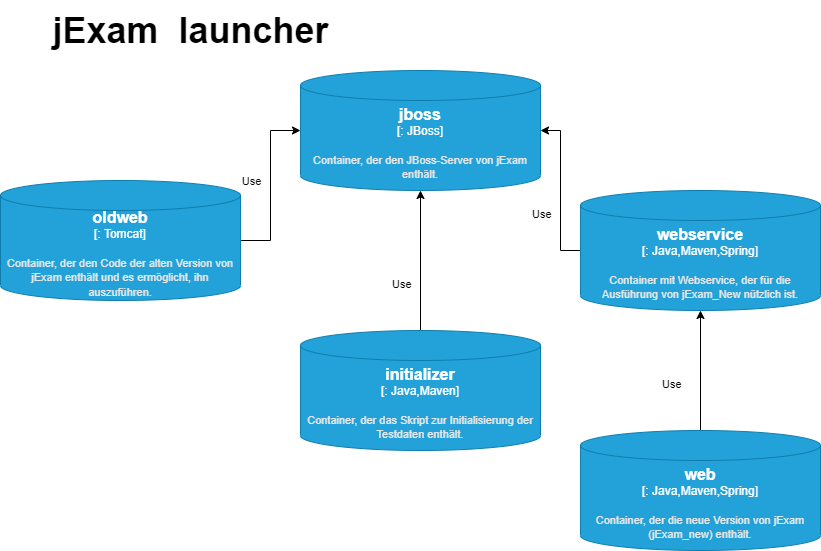

The diagram above was exported from draw.io. Its source (the exported page's mxGraphModel, read from the mxfile embedded in the PNG):
<mxGraphModel dx="1865" dy="528" grid="1" gridSize="10" guides="1" tooltips="1" connect="1" arrows="1" fold="1" page="1" pageScale="1" pageWidth="827" pageHeight="1169" math="0" shadow="0">
  <root>
    <mxCell id="0" />
    <mxCell id="1" parent="0" />
    <object placeholders="1" c4Type="jboss" c4Container="" c4Technology="JBoss" c4Description="Container, der den JBoss-Server von jExam enthält." label="&lt;font style=&quot;font-size: 16px&quot;&gt;&lt;b&gt;%c4Type%&lt;/font&gt;&lt;div&gt;[%c4Container%:&amp;nbsp;%c4Technology%]&lt;/div&gt;&lt;br&gt;&lt;div&gt;&lt;font style=&quot;font-size: 11px&quot;&gt;&lt;font color=&quot;#E6E6E6&quot;&gt;%c4Description%&lt;/font&gt;&lt;/div&gt;" id="iuMF6yPwsmLpNmAL2OJ7-6">
      <mxCell style="shape=cylinder3;size=15;whiteSpace=wrap;html=1;boundedLbl=1;rounded=0;labelBackgroundColor=none;fillColor=#23A2D9;fontSize=12;fontColor=#ffffff;align=center;strokeColor=#0E7DAD;metaEdit=1;points=[[0.5,0,0],[1,0.25,0],[1,0.5,0],[1,0.75,0],[0.5,1,0],[0,0.75,0],[0,0.5,0],[0,0.25,0]];resizable=0;" parent="1" vertex="1">
        <mxGeometry x="280" y="240" width="240" height="120" as="geometry" />
      </mxCell>
    </object>
    <mxCell id="iuMF6yPwsmLpNmAL2OJ7-18" style="edgeStyle=orthogonalEdgeStyle;rounded=0;orthogonalLoop=1;jettySize=auto;html=1;" parent="1" source="iuMF6yPwsmLpNmAL2OJ7-8" target="iuMF6yPwsmLpNmAL2OJ7-6" edge="1">
      <mxGeometry relative="1" as="geometry" />
    </mxCell>
    <mxCell id="iuMF6yPwsmLpNmAL2OJ7-23" value="Use" style="edgeLabel;html=1;align=center;verticalAlign=middle;resizable=0;points=[];" parent="iuMF6yPwsmLpNmAL2OJ7-18" vertex="1" connectable="0">
      <mxGeometry x="-0.5754" y="-3" relative="1" as="geometry">
        <mxPoint x="-23" y="-54" as="offset" />
      </mxGeometry>
    </mxCell>
    <object placeholders="1" c4Type="oldweb" c4Container="" c4Technology="Tomcat" c4Description=" Container, der den Code der alten Version von jExam enthält und es ermöglicht, ihn auszuführen. " label="&lt;font style=&quot;font-size: 16px&quot;&gt;&lt;b&gt;%c4Type%&lt;/font&gt;&lt;div&gt;[%c4Container%:&amp;nbsp;%c4Technology%]&lt;/div&gt;&lt;br&gt;&lt;div&gt;&lt;font style=&quot;font-size: 11px&quot;&gt;&lt;font color=&quot;#E6E6E6&quot;&gt;%c4Description%&lt;/font&gt;&lt;/div&gt;" id="iuMF6yPwsmLpNmAL2OJ7-8">
      <mxCell style="shape=cylinder3;size=15;whiteSpace=wrap;html=1;boundedLbl=1;rounded=0;labelBackgroundColor=none;fillColor=#23A2D9;fontSize=12;fontColor=#ffffff;align=center;strokeColor=#0E7DAD;metaEdit=1;points=[[0.5,0,0],[1,0.25,0],[1,0.5,0],[1,0.75,0],[0.5,1,0],[0,0.75,0],[0,0.5,0],[0,0.25,0]];resizable=0;" parent="1" vertex="1">
        <mxGeometry x="-20" y="350" width="240" height="120" as="geometry" />
      </mxCell>
    </object>
    <mxCell id="iuMF6yPwsmLpNmAL2OJ7-20" style="edgeStyle=orthogonalEdgeStyle;rounded=0;orthogonalLoop=1;jettySize=auto;html=1;" parent="1" source="iuMF6yPwsmLpNmAL2OJ7-9" target="iuMF6yPwsmLpNmAL2OJ7-6" edge="1">
      <mxGeometry relative="1" as="geometry" />
    </mxCell>
    <object placeholders="1" c4Type="webservice" c4Container="" c4Technology="Java,Maven,Spring" c4Description="Container mit Webservice, der für die Ausführung von jExam_New nützlich ist." label="&lt;font style=&quot;font-size: 16px&quot;&gt;&lt;b&gt;%c4Type%&lt;/font&gt;&lt;div&gt;[%c4Container%:&amp;nbsp;%c4Technology%]&lt;/div&gt;&lt;br&gt;&lt;div&gt;&lt;font style=&quot;font-size: 11px&quot;&gt;&lt;font color=&quot;#E6E6E6&quot;&gt;%c4Description%&lt;/font&gt;&lt;/div&gt;" id="iuMF6yPwsmLpNmAL2OJ7-9">
      <mxCell style="shape=cylinder3;size=15;whiteSpace=wrap;html=1;boundedLbl=1;rounded=0;labelBackgroundColor=none;fillColor=#23A2D9;fontSize=12;fontColor=#ffffff;align=center;strokeColor=#0E7DAD;metaEdit=1;points=[[0.5,0,0],[1,0.25,0],[1,0.5,0],[1,0.75,0],[0.5,1,0],[0,0.75,0],[0,0.5,0],[0,0.25,0]];resizable=0;" parent="1" vertex="1">
        <mxGeometry x="560" y="360" width="240" height="120" as="geometry" />
      </mxCell>
    </object>
    <mxCell id="iuMF6yPwsmLpNmAL2OJ7-21" style="edgeStyle=orthogonalEdgeStyle;rounded=0;orthogonalLoop=1;jettySize=auto;html=1;entryX=0.5;entryY=1;entryDx=0;entryDy=0;entryPerimeter=0;" parent="1" source="iuMF6yPwsmLpNmAL2OJ7-10" target="iuMF6yPwsmLpNmAL2OJ7-9" edge="1">
      <mxGeometry relative="1" as="geometry">
        <Array as="points" />
      </mxGeometry>
    </mxCell>
    <object placeholders="1" c4Type="web" c4Container="" c4Technology="Java,Maven,Spring" c4Description="Container, der die neue Version von jExam (jExam_new) enthält." label="&lt;font style=&quot;font-size: 16px&quot;&gt;&lt;b&gt;%c4Type%&lt;/font&gt;&lt;div&gt;[%c4Container%:&amp;nbsp;%c4Technology%]&lt;/div&gt;&lt;br&gt;&lt;div&gt;&lt;font style=&quot;font-size: 11px&quot;&gt;&lt;font color=&quot;#E6E6E6&quot;&gt;%c4Description%&lt;/font&gt;&lt;/div&gt;" id="iuMF6yPwsmLpNmAL2OJ7-10">
      <mxCell style="shape=cylinder3;size=15;whiteSpace=wrap;html=1;boundedLbl=1;rounded=0;labelBackgroundColor=none;fillColor=#23A2D9;fontSize=12;fontColor=#ffffff;align=center;strokeColor=#0E7DAD;metaEdit=1;points=[[0.5,0,0],[1,0.25,0],[1,0.5,0],[1,0.75,0],[0.5,1,0],[0,0.75,0],[0,0.5,0],[0,0.25,0]];resizable=0;" parent="1" vertex="1">
        <mxGeometry x="560" y="600" width="240" height="120" as="geometry" />
      </mxCell>
    </object>
    <mxCell id="iuMF6yPwsmLpNmAL2OJ7-19" style="edgeStyle=orthogonalEdgeStyle;rounded=0;orthogonalLoop=1;jettySize=auto;html=1;entryX=0.5;entryY=1;entryDx=0;entryDy=0;entryPerimeter=0;" parent="1" source="iuMF6yPwsmLpNmAL2OJ7-11" target="iuMF6yPwsmLpNmAL2OJ7-6" edge="1">
      <mxGeometry relative="1" as="geometry" />
    </mxCell>
    <object placeholders="1" c4Type="initializer" c4Container="" c4Technology="Java,Maven" c4Description="Container, der das Skript zur Initialisierung der Testdaten enthält." label="&lt;font style=&quot;font-size: 16px&quot;&gt;&lt;b&gt;%c4Type%&lt;/font&gt;&lt;div&gt;[%c4Container%:&amp;nbsp;%c4Technology%]&lt;/div&gt;&lt;br&gt;&lt;div&gt;&lt;font style=&quot;font-size: 11px&quot;&gt;&lt;font color=&quot;#E6E6E6&quot;&gt;%c4Description%&lt;/font&gt;&lt;/div&gt;" id="iuMF6yPwsmLpNmAL2OJ7-11">
      <mxCell style="shape=cylinder3;size=15;whiteSpace=wrap;html=1;boundedLbl=1;rounded=0;labelBackgroundColor=none;fillColor=#23A2D9;fontSize=12;fontColor=#ffffff;align=center;strokeColor=#0E7DAD;metaEdit=1;points=[[0.5,0,0],[1,0.25,0],[1,0.5,0],[1,0.75,0],[0.5,1,0],[0,0.75,0],[0,0.5,0],[0,0.25,0]];resizable=0;" parent="1" vertex="1">
        <mxGeometry x="280" y="500" width="240" height="120" as="geometry" />
      </mxCell>
    </object>
    <mxCell id="iuMF6yPwsmLpNmAL2OJ7-24" value="&lt;span style=&quot;color: rgb(0, 0, 0); font-family: helvetica; font-size: 11px; font-style: normal; font-weight: 400; letter-spacing: normal; text-align: center; text-indent: 0px; text-transform: none; word-spacing: 0px; background-color: rgb(255, 255, 255); display: inline; float: none;&quot;&gt;Use&lt;/span&gt;" style="text;whiteSpace=wrap;html=1;" parent="1" vertex="1">
      <mxGeometry x="370" y="440" width="50" height="30" as="geometry" />
    </mxCell>
    <mxCell id="iuMF6yPwsmLpNmAL2OJ7-25" value="&lt;span style=&quot;color: rgb(0, 0, 0); font-family: helvetica; font-size: 11px; font-style: normal; font-weight: 400; letter-spacing: normal; text-align: center; text-indent: 0px; text-transform: none; word-spacing: 0px; background-color: rgb(255, 255, 255); display: inline; float: none;&quot;&gt;Use&lt;/span&gt;" style="text;whiteSpace=wrap;html=1;" parent="1" vertex="1">
      <mxGeometry x="510" y="370" width="50" height="30" as="geometry" />
    </mxCell>
    <mxCell id="iuMF6yPwsmLpNmAL2OJ7-26" value="&lt;span style=&quot;color: rgb(0, 0, 0); font-family: helvetica; font-size: 11px; font-style: normal; font-weight: 400; letter-spacing: normal; text-align: center; text-indent: 0px; text-transform: none; word-spacing: 0px; background-color: rgb(255, 255, 255); display: inline; float: none;&quot;&gt;Use&lt;/span&gt;" style="text;whiteSpace=wrap;html=1;" parent="1" vertex="1">
      <mxGeometry x="640" y="540" width="50" height="30" as="geometry" />
    </mxCell>
    <mxCell id="iuMF6yPwsmLpNmAL2OJ7-27" value="&lt;font style=&quot;font-size: 36px&quot;&gt;jExam&amp;nbsp; launcher&lt;/font&gt;" style="text;strokeColor=none;fillColor=none;html=1;fontSize=24;fontStyle=1;verticalAlign=middle;align=center;" parent="1" vertex="1">
      <mxGeometry x="100" y="170" width="140" height="60" as="geometry" />
    </mxCell>
  </root>
</mxGraphModel>